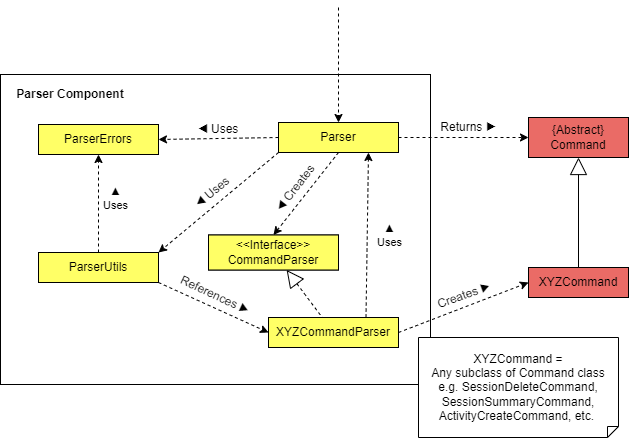

The diagram above was exported from draw.io. Its source (the exported page's mxGraphModel, read from the mxfile embedded in the PNG):
<mxGraphModel dx="1381" dy="787" grid="1" gridSize="10" guides="1" tooltips="1" connect="1" arrows="1" fold="1" page="1" pageScale="1" pageWidth="850" pageHeight="1100" math="0" shadow="0">
  <root>
    <mxCell id="MZx0RSS7NkpBbP_G3EGN-0" />
    <mxCell id="MZx0RSS7NkpBbP_G3EGN-1" parent="MZx0RSS7NkpBbP_G3EGN-0" />
    <mxCell id="R3c4qc6pEuYUf1kUFBcW-12" value="" style="rounded=0;whiteSpace=wrap;html=1;fontSize=12;labelBorderColor=none;labelBackgroundColor=none;" parent="MZx0RSS7NkpBbP_G3EGN-1" vertex="1">
      <mxGeometry x="172" y="357" width="430" height="310" as="geometry" />
    </mxCell>
    <mxCell id="7ZK2-KzMizSqlhl5gi5e-7" style="edgeStyle=none;rounded=0;orthogonalLoop=1;jettySize=auto;html=1;exitX=0;exitY=0.5;exitDx=0;exitDy=0;entryX=1;entryY=0.5;entryDx=0;entryDy=0;shadow=0;dashed=1;" parent="MZx0RSS7NkpBbP_G3EGN-1" source="7ZK2-KzMizSqlhl5gi5e-0" target="7ZK2-KzMizSqlhl5gi5e-1" edge="1">
      <mxGeometry relative="1" as="geometry" />
    </mxCell>
    <mxCell id="R3c4qc6pEuYUf1kUFBcW-3" value="" style="edgeStyle=none;rounded=0;orthogonalLoop=1;jettySize=auto;html=1;exitX=0;exitY=1;exitDx=0;exitDy=0;entryX=1;entryY=0;entryDx=0;entryDy=0;shadow=0;dashed=1;endArrow=classic;endFill=1;endSize=6;strokeWidth=1;" parent="MZx0RSS7NkpBbP_G3EGN-1" source="7ZK2-KzMizSqlhl5gi5e-0" target="7ZK2-KzMizSqlhl5gi5e-2" edge="1">
      <mxGeometry y="25" relative="1" as="geometry">
        <mxPoint as="offset" />
      </mxGeometry>
    </mxCell>
    <mxCell id="OVpI2tiMgzkRVXgyCFKb-4" style="edgeStyle=none;rounded=0;orthogonalLoop=1;jettySize=auto;html=1;exitX=0.5;exitY=1;exitDx=0;exitDy=0;entryX=0.5;entryY=0;entryDx=0;entryDy=0;dashed=1;startArrow=none;startFill=0;endArrow=classic;endFill=1;startSize=15;endSize=6;sourcePerimeterSpacing=0;strokeWidth=1;" parent="MZx0RSS7NkpBbP_G3EGN-1" source="7ZK2-KzMizSqlhl5gi5e-0" target="OVpI2tiMgzkRVXgyCFKb-2" edge="1">
      <mxGeometry relative="1" as="geometry" />
    </mxCell>
    <mxCell id="7ZK2-KzMizSqlhl5gi5e-0" value="Parser" style="rounded=0;whiteSpace=wrap;html=1;" parent="MZx0RSS7NkpBbP_G3EGN-1" vertex="1">
      <mxGeometry x="450" y="405" width="120" height="30" as="geometry" />
    </mxCell>
    <mxCell id="7ZK2-KzMizSqlhl5gi5e-1" value="ParserErrors" style="rounded=0;whiteSpace=wrap;html=1;" parent="MZx0RSS7NkpBbP_G3EGN-1" vertex="1">
      <mxGeometry x="210" y="407" width="120" height="30" as="geometry" />
    </mxCell>
    <mxCell id="7ZK2-KzMizSqlhl5gi5e-6" style="rounded=0;orthogonalLoop=1;jettySize=auto;html=1;exitX=0.5;exitY=0;exitDx=0;exitDy=0;entryX=0.5;entryY=1;entryDx=0;entryDy=0;shadow=0;dashed=1;" parent="MZx0RSS7NkpBbP_G3EGN-1" source="7ZK2-KzMizSqlhl5gi5e-2" target="7ZK2-KzMizSqlhl5gi5e-1" edge="1">
      <mxGeometry relative="1" as="geometry" />
    </mxCell>
    <mxCell id="OVpI2tiMgzkRVXgyCFKb-12" value="▲&lt;br&gt;Uses" style="edgeLabel;html=1;align=center;verticalAlign=middle;resizable=0;points=[];" parent="7ZK2-KzMizSqlhl5gi5e-6" connectable="0" vertex="1">
      <mxGeometry x="0.3739" relative="1" as="geometry">
        <mxPoint x="16" y="12" as="offset" />
      </mxGeometry>
    </mxCell>
    <mxCell id="OVpI2tiMgzkRVXgyCFKb-1" style="rounded=0;orthogonalLoop=1;jettySize=auto;html=1;entryX=0;entryY=0.5;entryDx=0;entryDy=0;dashed=1;exitX=1;exitY=1;exitDx=0;exitDy=0;" parent="MZx0RSS7NkpBbP_G3EGN-1" source="7ZK2-KzMizSqlhl5gi5e-2" target="OVpI2tiMgzkRVXgyCFKb-0" edge="1">
      <mxGeometry relative="1" as="geometry" />
    </mxCell>
    <mxCell id="7ZK2-KzMizSqlhl5gi5e-2" value="ParserUtils" style="rounded=0;whiteSpace=wrap;html=1;" parent="MZx0RSS7NkpBbP_G3EGN-1" vertex="1">
      <mxGeometry x="210" y="535" width="120" height="30" as="geometry" />
    </mxCell>
    <mxCell id="7ZK2-KzMizSqlhl5gi5e-8" value="{Abstract}&lt;br&gt;Command" style="rounded=0;whiteSpace=wrap;html=1;fillColor=#EA6B66;" parent="MZx0RSS7NkpBbP_G3EGN-1" vertex="1">
      <mxGeometry x="700" y="400" width="100" height="40" as="geometry" />
    </mxCell>
    <mxCell id="R3c4qc6pEuYUf1kUFBcW-1" style="edgeStyle=none;rounded=0;orthogonalLoop=1;jettySize=auto;html=1;exitX=0.5;exitY=0;exitDx=0;exitDy=0;entryX=0.5;entryY=1;entryDx=0;entryDy=0;shadow=0;endArrow=block;endFill=0;strokeWidth=1;endSize=15;" parent="MZx0RSS7NkpBbP_G3EGN-1" source="R3c4qc6pEuYUf1kUFBcW-0" target="7ZK2-KzMizSqlhl5gi5e-8" edge="1">
      <mxGeometry relative="1" as="geometry" />
    </mxCell>
    <mxCell id="R3c4qc6pEuYUf1kUFBcW-0" value="XYZCommand" style="rounded=0;whiteSpace=wrap;html=1;" parent="MZx0RSS7NkpBbP_G3EGN-1" vertex="1">
      <mxGeometry x="700" y="550" width="100" height="30" as="geometry" />
    </mxCell>
    <mxCell id="R3c4qc6pEuYUf1kUFBcW-2" value="" style="endArrow=classic;html=1;rounded=0;shadow=0;endSize=6;strokeWidth=1;entryX=0.5;entryY=0;entryDx=0;entryDy=0;dashed=1;" parent="MZx0RSS7NkpBbP_G3EGN-1" target="7ZK2-KzMizSqlhl5gi5e-0" edge="1">
      <mxGeometry width="50" height="50" relative="1" as="geometry">
        <mxPoint x="510" y="290" as="sourcePoint" />
        <mxPoint x="601" y="470" as="targetPoint" />
      </mxGeometry>
    </mxCell>
    <mxCell id="R3c4qc6pEuYUf1kUFBcW-7" value="" style="html=1;verticalAlign=bottom;endArrow=classic;rounded=0;shadow=0;dashed=1;endSize=6;strokeWidth=1;entryX=0;entryY=0.5;entryDx=0;entryDy=0;exitX=1;exitY=0.5;exitDx=0;exitDy=0;endFill=1;" parent="MZx0RSS7NkpBbP_G3EGN-1" source="7ZK2-KzMizSqlhl5gi5e-0" target="7ZK2-KzMizSqlhl5gi5e-8" edge="1">
      <mxGeometry x="-0.3333" y="57" width="80" relative="1" as="geometry">
        <mxPoint x="610" y="380" as="sourcePoint" />
        <mxPoint x="690" y="380" as="targetPoint" />
        <mxPoint x="1" as="offset" />
      </mxGeometry>
    </mxCell>
    <mxCell id="R3c4qc6pEuYUf1kUFBcW-8" value="&lt;font style=&quot;font-size: 12px&quot;&gt;Returns&amp;nbsp;▶&lt;/font&gt;" style="text;html=1;strokeColor=none;fillColor=none;align=center;verticalAlign=middle;whiteSpace=wrap;rounded=0;rotation=0;" parent="MZx0RSS7NkpBbP_G3EGN-1" vertex="1">
      <mxGeometry x="610" y="395" width="60" height="30" as="geometry" />
    </mxCell>
    <mxCell id="R3c4qc6pEuYUf1kUFBcW-13" value="Parser Component" style="text;html=1;strokeColor=none;fillColor=none;align=center;verticalAlign=middle;whiteSpace=wrap;rounded=0;labelBackgroundColor=none;labelBorderColor=none;fontSize=12;fontStyle=1" parent="MZx0RSS7NkpBbP_G3EGN-1" vertex="1">
      <mxGeometry x="172" y="357" width="140" height="40" as="geometry" />
    </mxCell>
    <mxCell id="OVpI2tiMgzkRVXgyCFKb-7" style="rounded=0;orthogonalLoop=1;jettySize=auto;html=1;dashed=1;startArrow=none;startFill=0;endArrow=classic;endFill=1;startSize=15;endSize=6;sourcePerimeterSpacing=0;strokeWidth=1;exitX=0.75;exitY=0;exitDx=0;exitDy=0;entryX=0.75;entryY=1;entryDx=0;entryDy=0;" parent="MZx0RSS7NkpBbP_G3EGN-1" source="OVpI2tiMgzkRVXgyCFKb-0" target="7ZK2-KzMizSqlhl5gi5e-0" edge="1">
      <mxGeometry relative="1" as="geometry">
        <mxPoint x="460" y="470" as="targetPoint" />
      </mxGeometry>
    </mxCell>
    <mxCell id="OVpI2tiMgzkRVXgyCFKb-0" value="XYZCommandParser" style="rounded=0;whiteSpace=wrap;html=1;" parent="MZx0RSS7NkpBbP_G3EGN-1" vertex="1">
      <mxGeometry x="440" y="600" width="130" height="30" as="geometry" />
    </mxCell>
    <mxCell id="OVpI2tiMgzkRVXgyCFKb-3" style="rounded=0;orthogonalLoop=1;jettySize=auto;html=1;dashed=1;endArrow=none;endFill=0;startArrow=block;startFill=0;strokeWidth=1;endSize=6;sourcePerimeterSpacing=0;startSize=15;" parent="MZx0RSS7NkpBbP_G3EGN-1" source="OVpI2tiMgzkRVXgyCFKb-2" target="OVpI2tiMgzkRVXgyCFKb-0" edge="1">
      <mxGeometry relative="1" as="geometry" />
    </mxCell>
    <mxCell id="OVpI2tiMgzkRVXgyCFKb-2" value="&amp;lt;&amp;lt;Interface&amp;gt;&amp;gt;&lt;br&gt;CommandParser" style="rounded=0;whiteSpace=wrap;html=1;" parent="MZx0RSS7NkpBbP_G3EGN-1" vertex="1">
      <mxGeometry x="380" y="517.5" width="130" height="35" as="geometry" />
    </mxCell>
    <mxCell id="OVpI2tiMgzkRVXgyCFKb-5" style="edgeStyle=none;rounded=0;orthogonalLoop=1;jettySize=auto;html=1;exitX=0.75;exitY=1;exitDx=0;exitDy=0;dashed=1;startArrow=none;startFill=0;endArrow=classic;endFill=1;startSize=15;endSize=6;sourcePerimeterSpacing=0;strokeWidth=1;" parent="MZx0RSS7NkpBbP_G3EGN-1" source="OVpI2tiMgzkRVXgyCFKb-2" target="OVpI2tiMgzkRVXgyCFKb-2" edge="1">
      <mxGeometry relative="1" as="geometry" />
    </mxCell>
    <mxCell id="OVpI2tiMgzkRVXgyCFKb-6" style="edgeStyle=none;rounded=0;orthogonalLoop=1;jettySize=auto;html=1;exitX=0.5;exitY=0;exitDx=0;exitDy=0;dashed=1;startArrow=none;startFill=0;endArrow=classic;endFill=1;startSize=15;endSize=6;sourcePerimeterSpacing=0;strokeWidth=1;" parent="MZx0RSS7NkpBbP_G3EGN-1" source="OVpI2tiMgzkRVXgyCFKb-0" target="OVpI2tiMgzkRVXgyCFKb-0" edge="1">
      <mxGeometry relative="1" as="geometry" />
    </mxCell>
    <mxCell id="OVpI2tiMgzkRVXgyCFKb-8" value="" style="html=1;verticalAlign=bottom;endArrow=classic;rounded=0;shadow=0;dashed=1;endSize=6;strokeWidth=1;entryX=0;entryY=0.5;entryDx=0;entryDy=0;exitX=1;exitY=0.5;exitDx=0;exitDy=0;endFill=1;" parent="MZx0RSS7NkpBbP_G3EGN-1" source="OVpI2tiMgzkRVXgyCFKb-0" target="R3c4qc6pEuYUf1kUFBcW-0" edge="1">
      <mxGeometry x="-0.3333" y="57" width="80" relative="1" as="geometry">
        <mxPoint x="600" y="614.5" as="sourcePoint" />
        <mxPoint x="744" y="614.5" as="targetPoint" />
        <mxPoint x="1" as="offset" />
      </mxGeometry>
    </mxCell>
    <mxCell id="OVpI2tiMgzkRVXgyCFKb-9" value="◀ Uses" style="text;html=1;strokeColor=none;fillColor=none;align=center;verticalAlign=middle;whiteSpace=wrap;rounded=0;rotation=0;" parent="MZx0RSS7NkpBbP_G3EGN-1" vertex="1">
      <mxGeometry x="360" y="397" width="60" height="30" as="geometry" />
    </mxCell>
    <mxCell id="OVpI2tiMgzkRVXgyCFKb-10" value="◀ Uses" style="text;html=1;strokeColor=none;fillColor=none;align=center;verticalAlign=middle;whiteSpace=wrap;rounded=0;rotation=-39.4;" parent="MZx0RSS7NkpBbP_G3EGN-1" vertex="1">
      <mxGeometry x="354" y="460" width="60" height="30" as="geometry" />
    </mxCell>
    <mxCell id="OVpI2tiMgzkRVXgyCFKb-11" value="&lt;font style=&quot;font-size: 12px&quot;&gt;References&amp;nbsp;▶&lt;/font&gt;" style="text;html=1;strokeColor=none;fillColor=none;align=center;verticalAlign=middle;whiteSpace=wrap;rounded=0;rotation=25;" parent="MZx0RSS7NkpBbP_G3EGN-1" vertex="1">
      <mxGeometry x="357" y="563" width="60" height="30" as="geometry" />
    </mxCell>
    <mxCell id="OVpI2tiMgzkRVXgyCFKb-13" value="◀ Creates" style="text;html=1;strokeColor=none;fillColor=none;align=center;verticalAlign=middle;whiteSpace=wrap;rounded=0;rotation=-52.1;" parent="MZx0RSS7NkpBbP_G3EGN-1" vertex="1">
      <mxGeometry x="437" y="456" width="60" height="30" as="geometry" />
    </mxCell>
    <mxCell id="OVpI2tiMgzkRVXgyCFKb-14" value="▲&lt;br&gt;Uses" style="edgeLabel;html=1;align=center;verticalAlign=middle;resizable=0;points=[];" parent="MZx0RSS7NkpBbP_G3EGN-1" connectable="0" vertex="1">
      <mxGeometry x="560" y="517.5" as="geometry" />
    </mxCell>
    <mxCell id="OVpI2tiMgzkRVXgyCFKb-15" value="&lt;font style=&quot;font-size: 12px&quot;&gt;Creates ▶&lt;/font&gt;" style="text;html=1;strokeColor=none;fillColor=none;align=center;verticalAlign=middle;whiteSpace=wrap;rounded=0;rotation=-19.8;" parent="MZx0RSS7NkpBbP_G3EGN-1" vertex="1">
      <mxGeometry x="606" y="563" width="60" height="30" as="geometry" />
    </mxCell>
    <mxCell id="OVpI2tiMgzkRVXgyCFKb-16" value="Parser" style="rounded=0;whiteSpace=wrap;html=1;fillColor=#FFFF66;" parent="MZx0RSS7NkpBbP_G3EGN-1" vertex="1">
      <mxGeometry x="450" y="405" width="120" height="30" as="geometry" />
    </mxCell>
    <mxCell id="OVpI2tiMgzkRVXgyCFKb-17" value="ParserErrors" style="rounded=0;whiteSpace=wrap;html=1;fillColor=#FFFF66;" parent="MZx0RSS7NkpBbP_G3EGN-1" vertex="1">
      <mxGeometry x="210" y="407" width="120" height="30" as="geometry" />
    </mxCell>
    <mxCell id="OVpI2tiMgzkRVXgyCFKb-18" value="ParserUtils" style="rounded=0;whiteSpace=wrap;html=1;fillColor=#FFFF66;" parent="MZx0RSS7NkpBbP_G3EGN-1" vertex="1">
      <mxGeometry x="210" y="535" width="120" height="30" as="geometry" />
    </mxCell>
    <mxCell id="OVpI2tiMgzkRVXgyCFKb-19" value="&amp;lt;&amp;lt;Interface&amp;gt;&amp;gt;&lt;br&gt;CommandParser" style="rounded=0;whiteSpace=wrap;html=1;fillColor=#FFFF66;" parent="MZx0RSS7NkpBbP_G3EGN-1" vertex="1">
      <mxGeometry x="380" y="517.5" width="130" height="35" as="geometry" />
    </mxCell>
    <mxCell id="OVpI2tiMgzkRVXgyCFKb-20" value="XYZCommandParser" style="rounded=0;whiteSpace=wrap;html=1;fillColor=#FFFF66;" parent="MZx0RSS7NkpBbP_G3EGN-1" vertex="1">
      <mxGeometry x="440" y="600" width="130" height="30" as="geometry" />
    </mxCell>
    <mxCell id="OVpI2tiMgzkRVXgyCFKb-21" value="XYZCommand" style="rounded=0;whiteSpace=wrap;html=1;fillColor=#EA6B66;" parent="MZx0RSS7NkpBbP_G3EGN-1" vertex="1">
      <mxGeometry x="700" y="550" width="100" height="30" as="geometry" />
    </mxCell>
    <mxCell id="DsqTl6eiUbq1vfZCqQyz-0" value="XYZCommand =&lt;br&gt;Any subclass of Command class&lt;br&gt;e.g. SessionDeleteCommand,&lt;br&gt;SessionSummaryCommand,&lt;br&gt;ActivityCreateCommand, etc.&amp;nbsp;" style="shape=note;size=11;whiteSpace=wrap;html=1;flipV=1;" parent="MZx0RSS7NkpBbP_G3EGN-1" vertex="1">
      <mxGeometry x="590" y="620" width="200" height="100" as="geometry" />
    </mxCell>
  </root>
</mxGraphModel>